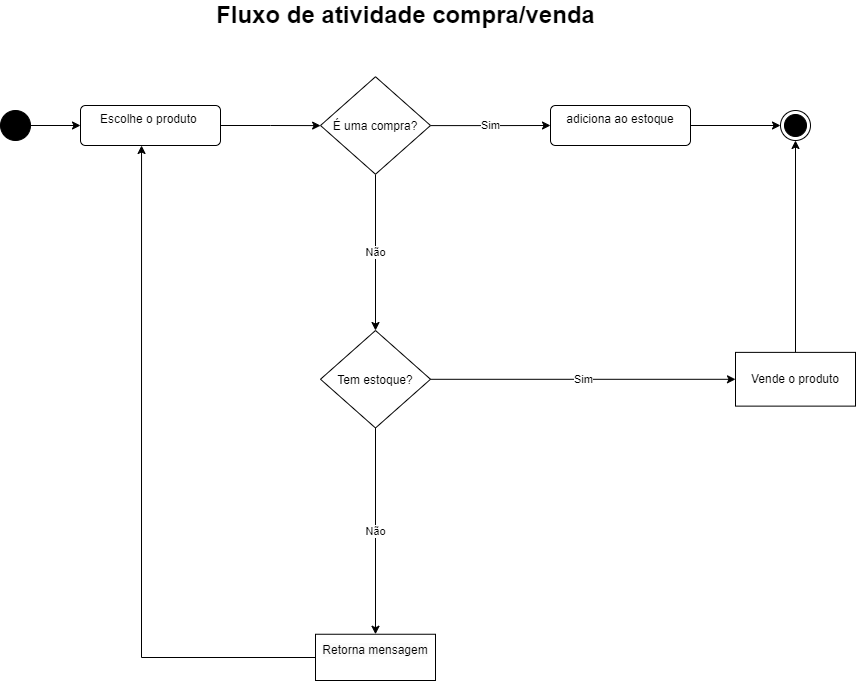

The diagram above was exported from draw.io. Its source (the exported page's mxGraphModel, read from the mxfile embedded in the PNG):
<mxGraphModel dx="472" dy="689" grid="1" gridSize="10" guides="1" tooltips="1" connect="1" arrows="1" fold="1" page="1" pageScale="1" pageWidth="827" pageHeight="1169" math="0" shadow="0">
  <root>
    <mxCell id="0" />
    <mxCell id="1" parent="0" />
    <mxCell id="_YIi_g4M93K0_wmIZHUi-38" value="" style="edgeStyle=orthogonalEdgeStyle;rounded=0;orthogonalLoop=1;jettySize=auto;html=1;" edge="1" parent="1" source="_YIi_g4M93K0_wmIZHUi-36" target="_YIi_g4M93K0_wmIZHUi-37">
      <mxGeometry relative="1" as="geometry" />
    </mxCell>
    <mxCell id="_YIi_g4M93K0_wmIZHUi-36" value="" style="ellipse;fillColor=strokeColor;html=1;" vertex="1" parent="1">
      <mxGeometry x="9" y="320" width="30" height="30" as="geometry" />
    </mxCell>
    <mxCell id="_YIi_g4M93K0_wmIZHUi-40" value="" style="edgeStyle=orthogonalEdgeStyle;rounded=0;orthogonalLoop=1;jettySize=auto;html=1;" edge="1" parent="1" source="_YIi_g4M93K0_wmIZHUi-37" target="_YIi_g4M93K0_wmIZHUi-39">
      <mxGeometry relative="1" as="geometry" />
    </mxCell>
    <mxCell id="_YIi_g4M93K0_wmIZHUi-37" value="Escolhe o produto&amp;nbsp;" style="html=1;align=center;verticalAlign=top;rounded=1;absoluteArcSize=1;arcSize=10;dashed=0;whiteSpace=wrap;" vertex="1" parent="1">
      <mxGeometry x="89" y="315" width="140" height="40" as="geometry" />
    </mxCell>
    <mxCell id="_YIi_g4M93K0_wmIZHUi-46" value="Sim" style="edgeStyle=orthogonalEdgeStyle;rounded=0;orthogonalLoop=1;jettySize=auto;html=1;" edge="1" parent="1" source="_YIi_g4M93K0_wmIZHUi-39" target="_YIi_g4M93K0_wmIZHUi-44">
      <mxGeometry relative="1" as="geometry" />
    </mxCell>
    <mxCell id="_YIi_g4M93K0_wmIZHUi-53" value="Não" style="edgeStyle=orthogonalEdgeStyle;rounded=0;orthogonalLoop=1;jettySize=auto;html=1;entryX=0.5;entryY=0;entryDx=0;entryDy=0;" edge="1" parent="1" source="_YIi_g4M93K0_wmIZHUi-39" target="_YIi_g4M93K0_wmIZHUi-54">
      <mxGeometry relative="1" as="geometry">
        <mxPoint x="384" y="470" as="targetPoint" />
      </mxGeometry>
    </mxCell>
    <mxCell id="_YIi_g4M93K0_wmIZHUi-39" value="É uma compra?" style="rhombus;" vertex="1" parent="1">
      <mxGeometry x="329" y="286.25" width="110" height="97.5" as="geometry" />
    </mxCell>
    <mxCell id="_YIi_g4M93K0_wmIZHUi-43" value="" style="ellipse;html=1;shape=endState;fillColor=strokeColor;" vertex="1" parent="1">
      <mxGeometry x="789" y="320" width="30" height="30" as="geometry" />
    </mxCell>
    <mxCell id="_YIi_g4M93K0_wmIZHUi-47" value="" style="edgeStyle=orthogonalEdgeStyle;rounded=0;orthogonalLoop=1;jettySize=auto;html=1;entryX=0;entryY=0.5;entryDx=0;entryDy=0;" edge="1" parent="1" source="_YIi_g4M93K0_wmIZHUi-44" target="_YIi_g4M93K0_wmIZHUi-43">
      <mxGeometry relative="1" as="geometry">
        <mxPoint x="786" y="335" as="targetPoint" />
      </mxGeometry>
    </mxCell>
    <mxCell id="_YIi_g4M93K0_wmIZHUi-44" value="adiciona ao estoque" style="html=1;align=center;verticalAlign=top;rounded=1;absoluteArcSize=1;arcSize=10;dashed=0;whiteSpace=wrap;" vertex="1" parent="1">
      <mxGeometry x="559" y="315" width="140" height="40" as="geometry" />
    </mxCell>
    <mxCell id="_YIi_g4M93K0_wmIZHUi-57" value="Não" style="edgeStyle=orthogonalEdgeStyle;rounded=0;orthogonalLoop=1;jettySize=auto;html=1;" edge="1" parent="1" source="_YIi_g4M93K0_wmIZHUi-54" target="_YIi_g4M93K0_wmIZHUi-56">
      <mxGeometry relative="1" as="geometry" />
    </mxCell>
    <mxCell id="_YIi_g4M93K0_wmIZHUi-60" value="Sim" style="edgeStyle=orthogonalEdgeStyle;rounded=0;orthogonalLoop=1;jettySize=auto;html=1;" edge="1" parent="1" source="_YIi_g4M93K0_wmIZHUi-54" target="_YIi_g4M93K0_wmIZHUi-59">
      <mxGeometry relative="1" as="geometry" />
    </mxCell>
    <mxCell id="_YIi_g4M93K0_wmIZHUi-54" value="Tem estoque?" style="rhombus;" vertex="1" parent="1">
      <mxGeometry x="329" y="540" width="110" height="97.5" as="geometry" />
    </mxCell>
    <mxCell id="_YIi_g4M93K0_wmIZHUi-58" style="edgeStyle=orthogonalEdgeStyle;rounded=0;orthogonalLoop=1;jettySize=auto;html=1;entryX=0.436;entryY=1;entryDx=0;entryDy=0;entryPerimeter=0;" edge="1" parent="1" source="_YIi_g4M93K0_wmIZHUi-56" target="_YIi_g4M93K0_wmIZHUi-37">
      <mxGeometry relative="1" as="geometry" />
    </mxCell>
    <mxCell id="_YIi_g4M93K0_wmIZHUi-56" value="&#10;&lt;span style=&quot;color: rgb(0, 0, 0); font-family: Helvetica; font-size: 12px; font-style: normal; font-variant-ligatures: normal; font-variant-caps: normal; font-weight: 400; letter-spacing: normal; orphans: 2; text-align: center; text-indent: 0px; text-transform: none; widows: 2; word-spacing: 0px; -webkit-text-stroke-width: 0px; background-color: rgb(251, 251, 251); text-decoration-thickness: initial; text-decoration-style: initial; text-decoration-color: initial; float: none; display: inline !important;&quot;&gt;Retorna mensagem&lt;/span&gt;&#10;&#10;" style="whiteSpace=wrap;html=1;" vertex="1" parent="1">
      <mxGeometry x="324" y="843.75" width="120" height="46.25" as="geometry" />
    </mxCell>
    <mxCell id="_YIi_g4M93K0_wmIZHUi-62" style="edgeStyle=orthogonalEdgeStyle;rounded=0;orthogonalLoop=1;jettySize=auto;html=1;exitX=0.5;exitY=0;exitDx=0;exitDy=0;entryX=0.5;entryY=1;entryDx=0;entryDy=0;" edge="1" parent="1" source="_YIi_g4M93K0_wmIZHUi-59" target="_YIi_g4M93K0_wmIZHUi-43">
      <mxGeometry relative="1" as="geometry" />
    </mxCell>
    <mxCell id="_YIi_g4M93K0_wmIZHUi-59" value="Vende o produto" style="whiteSpace=wrap;html=1;" vertex="1" parent="1">
      <mxGeometry x="744" y="561.88" width="120" height="53.75" as="geometry" />
    </mxCell>
    <mxCell id="_YIi_g4M93K0_wmIZHUi-64" value="Fluxo de atividade compra/venda" style="text;strokeColor=none;fillColor=none;html=1;fontSize=24;fontStyle=1;verticalAlign=middle;align=center;" vertex="1" parent="1">
      <mxGeometry x="214" y="210" width="400" height="30" as="geometry" />
    </mxCell>
  </root>
</mxGraphModel>